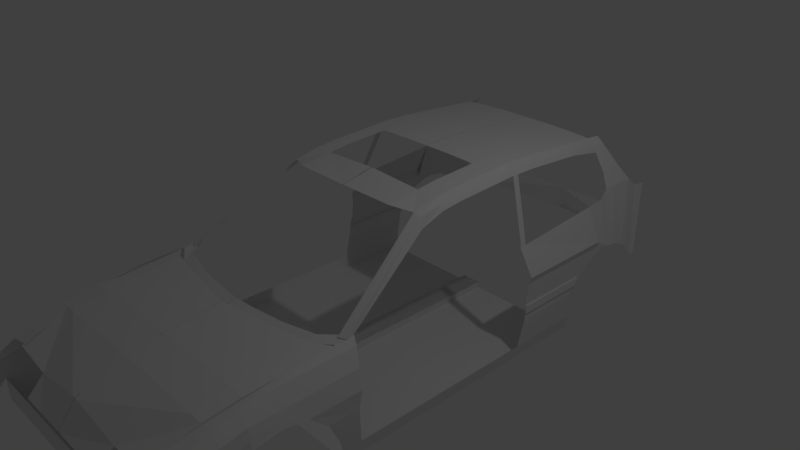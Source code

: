 # Source: civicHatchBack.blend  (saved by Blender 2.79.0; exported with 4.5.12 LTS)
import bpy
from mathutils import Matrix  # noqa: F401  (used for matrix-valued properties, if any)

bpy.ops.wm.read_factory_settings(use_empty=True)
scene = bpy.context.scene
scene.name = 'Scene'

# ---- collections
col_collection_1 = bpy.data.collections.new('Collection 1'); scene.collection.children.link(col_collection_1)

# ---- world
world_world = bpy.data.worlds.new('World'); scene.world = world_world
world_world.color = (0.05088, 0.05088, 0.05088)
world_world.use_sun_shadow = False
world_world.sun_shadow_jitter_overblur = 0.0
world_world.cycles.sampling_method = 'MANUAL'

# ---- cameras
cam_camera = bpy.data.cameras.new('Camera')
cam_camera.clip_end = 100.0
cam_camera.lens = 35.0
cam_camera.sensor_width = 32.0
cam_camera.sensor_height = 18.0
cam_camera.ortho_scale = 7.314
cam_camera.dof.focus_distance = 0.0
cam_camera.dof.aperture_fstop = 128.0

# ---- lights
light_lamp = bpy.data.lights.new('Lamp', 'POINT')
light_lamp.transmission_factor = 0.0
light_lamp.cutoff_distance = 30.0
light_lamp.energy = 100.0
light_lamp.shadow_buffer_clip_start = 1.001
light_lamp.shadow_soft_size = 0.1
light_lamp.shadow_maximum_resolution = 0.006
light_lamp.use_absolute_resolution = True

# ---- meshes
me_plane_001 = bpy.data.meshes.new('Plane.001')
me_plane_001.from_pydata([(0.09641, -1.0, -0.07852), (1.0, -1.0, -0.07852), (0.09641, 1.295, 0.0), (1.0, 1.295, 0.0), (31.59, -1.0, -0.1124), (31.97, 2.44, -0.03392), (27.15, 1.97, -0.01696), (27.15, -1.0, -0.09547), (0.09641, -2.385, -0.1701), (1.0, -2.385, -0.1701), (30.63, -2.385, -0.204), (27.15, -2.385, -0.1871), (0.09641, -4.242, -0.3926), (1.0, -4.242, -0.3926), (28.71, -4.242, -0.4265), (17.3, -4.242, -0.5179), (0.09641, -4.944, -0.7008), (1.0, -4.944, -0.7001), (16.21, -4.944, -0.7058)], [], [(0, 1, 3, 2), (6, 7, 4, 5), (3, 1, 7, 6), (7, 1, 9, 11), (4, 7, 11, 10), (1, 0, 8, 9), (11, 9, 13, 15), (10, 11, 15, 14), (9, 8, 12, 13), (15, 13, 17, 18), (13, 12, 16, 17)])
me_plane_001.use_remesh_preserve_volume = False
me_plane_001.use_remesh_preserve_attributes = False
me_plane_001.use_mirror_vertex_groups = False
me_plane_001.update()
me_plane = bpy.data.meshes.new('Plane')
me_plane.from_pydata([(-1.0, -1.0, 0.2077), (1.0, -1.0, 0.2077), (-1.0, 24.57, 0.08426), (1.0, 24.57, 0.08426), (1.0, -1.0, 0.0), (1.0, 24.54, 0.0), (11.96, -1.0, 0.0), (11.96, 24.54, 0.0), (11.96, -1.0, 0.0), (11.96, 0.5658, 0.0), (12.28, -4.519, 1.164), (12.28, 0.3331, 1.164), (11.4, -4.519, 1.352), (11.4, 0.7986, 1.352), (10.72, -4.519, 1.392), (10.72, 1.109, 1.422), (12.62, -0.01609, 0.6993), (12.71, -2.823, 0.6993), (12.76, -4.519, 0.9319), (12.76, 0.1585, 0.9319), (12.34, 0.2749, 0.3496), (12.34, -1.659, 0.3496), (12.28, -6.754, 1.164), (11.4, -6.754, 1.331), (10.72, -6.754, 1.35), (12.76, -6.754, 0.988), (12.28, -9.035, 1.164), (11.4, -9.035, 1.283), (10.49, -9.035, 1.284), (12.76, -9.035, 0.9319), (12.28, -11.07, 1.101), (11.4, -11.07, 1.219), (10.29, -11.07, 1.22), (12.59, -11.07, 0.6688), (12.28, -12.2, 1.048), (11.4, -12.2, 1.166), (10.11, -12.2, 1.167), (12.35, -11.91, 0.3618), (12.52, -4.519, 1.048), (12.52, 0.2458, 1.048), (12.52, -6.754, 1.076), (12.52, -9.035, 1.048), (12.52, -11.07, 0.885), (12.52, -12.06, 0.7047), (12.28, -13.82, 0.9696), (11.4, -13.82, 1.088), (9.823, -13.82, 1.089), (12.21, -11.91, 0.1767), (12.52, -13.67, 0.7046), (12.28, -16.28, 0.8137), (11.4, -15.15, 1.003), (9.6, -14.91, 1.024), (12.12, -16.21, 0.1718), (12.52, -16.13, 0.4428), (12.28, -17.05, 0.6821), (11.4, -12.43, 0.9795), (9.62, -12.43, 0.9807), (12.34, -16.91, 0.3393), (12.15, 0.4203, 0.1748), (12.15, -1.33, 0.1748), (11.96, 18.16, 5.888e-16), (12.15, 18.01, 0.1748), (11.96, 25.11, 8.266e-16), (12.15, 25.12, 0.1748), (12.28, 18.6, 0.5377), (12.15, 25.51, 0.5377), (12.23, 18.67, 0.6431), (12.15, 26.09, 0.6431), (12.15, 18.79, 0.7426), (12.15, 26.52, 0.7426), (11.96, 24.47, 8.048e-16), (12.15, 24.47, 0.1748), (12.28, 24.84, 0.5377), (12.23, 25.41, 0.6431), (12.15, 25.81, 0.7426), (0.09474, -11.91, 0.1767), (0.049, -16.21, 0.1718), (0.05851, -16.13, 0.4428), (12.36, 18.67, 0.6452), (12.28, 18.79, 0.7447), (12.36, 25.41, 0.6452), (12.28, 25.81, 0.7447), (12.15, 18.91, 0.8714), (12.15, 27.37, 0.8714), (12.15, 26.43, 0.8714), (12.15, 19.04, 1.046), (12.15, 29.1, 0.9702), (12.15, 28.17, 1.046), (12.15, 19.04, 1.046), (12.15, 28.17, 1.046), (12.15, 19.04, 1.046), (12.15, 28.17, 1.046), (12.15, 30.2, 0.9803), (12.15, 28.49, 1.138), (12.36, 19.06, 1.138), (12.36, 28.49, 1.138), (11.0, 30.04, 1.624), (11.0, 28.33, 1.605), (11.03, 18.9, 1.504), (11.03, 28.03, 1.602), (12.15, 31.46, 0.9522), (10.62, 31.27, 1.715), (12.15, 32.65, 0.8742), (10.62, 32.5, 1.715), (9.865, 31.56, 1.92), (9.865, 32.46, 1.92), (8.83, 31.49, 2.164), (8.83, 32.4, 2.164), (8.477, 31.49, 2.242), (8.477, 32.4, 2.242), (7.804, 31.49, 2.33), (7.804, 32.4, 2.32), (8.83, 28.13, 2.257), (8.477, 28.13, 2.315), (7.804, 28.13, 2.374), (8.83, 22.53, 2.321), (8.477, 22.53, 2.38), (7.804, 22.53, 2.438), (8.83, 20.51, 2.327), (8.477, 20.51, 2.385), (7.804, 20.51, 2.444), (8.83, 19.89, 2.333), (8.477, 19.89, 2.391), (7.804, 19.89, 2.45), (8.83, 17.98, 2.318), (8.477, 17.98, 2.377), (7.804, 17.98, 2.435), (10.95, 19.61, 1.537), (10.95, 18.99, 1.543), (5.785, 31.49, 2.347), (5.785, 28.13, 2.391), (5.785, 22.53, 2.456), (5.785, 20.51, 2.462), (5.785, 19.89, 2.467), (5.785, 17.98, 2.453), (2.842, 31.49, 2.359), (2.842, 28.13, 2.403), (2.842, 22.53, 2.467), (2.842, 20.51, 2.473), (2.842, 19.89, 2.479), (2.842, 17.98, 2.464), (0.01896, 31.49, 2.359), (0.01896, 28.13, 2.403), (0.01896, 22.54, 2.467), (0.01896, 20.52, 2.473), (0.01896, 19.89, 2.479), (0.01896, 17.98, 2.464), (8.83, 13.66, 2.29), (8.477, 13.66, 2.348), (7.804, 13.66, 2.407), (5.785, 13.66, 2.424), (8.83, 11.72, 2.257), (8.477, 11.72, 2.316), (7.804, 11.72, 2.374), (5.785, 11.72, 2.392), (8.83, 9.509, 2.144), (8.477, 9.509, 2.269), (7.804, 9.509, 2.301), (5.785, 8.697, 2.335), (0.07227, 11.72, 2.428), (0.03171, 8.594, 2.34), (10.69, 1.102, 1.421), (10.81, 0.3091, 1.424), (10.14, 0.03652, 1.424), (-1.0, 0.3943, 0.1135), (1.0, 0.3943, 0.1135), (1.0, 0.3943, 0.0), (11.96, 0.3943, 0.0), (11.96, 0.09159, 0.0), (12.28, -1.137, 1.164), (11.4, -0.812, 1.352), (10.72, -0.5957, 1.413), (12.65, -0.8663, 0.6993), (12.76, -1.258, 0.9319), (12.34, -0.311, 0.3496), (12.52, -1.197, 1.048), (12.15, -0.1097, 0.1748), (8.694, -0.7661, 1.422), (8.694, -1.76, 1.384), (5.474, -1.542, 1.422), (5.474, -2.632, 1.384), (1.973, -1.962, 1.422), (1.973, -3.053, 1.384), (0.04861, -2.075, 1.422), (0.04861, -3.165, 1.384), (11.96, 18.54, 6.019e-16), (12.15, 18.41, 0.1748), (12.28, 18.98, 0.5377), (12.23, 19.08, 0.6431), (12.15, 19.22, 0.7426), (12.36, 19.08, 0.6452), (12.28, 19.22, 0.7447), (12.15, 19.36, 0.8714), (12.15, 19.59, 1.046), (12.15, 19.59, 1.046), (12.15, 19.59, 1.046), (12.36, 19.63, 1.138), (11.03, 19.45, 1.51), (12.15, 33.22, 0.8129), (10.62, 34.9, 1.706), (9.865, 33.96, 1.911), (8.83, 33.19, 2.155), (8.477, 32.96, 2.233), (7.804, 32.96, 2.311), (12.15, 34.27, 0.6207), (10.62, 35.95, 1.564), (12.15, 34.93, 0.6294), (10.62, 37.39, 1.539), (11.25, 36.89, 0.6247), (10.23, 37.73, 1.535), (10.77, 37.25, 0.6247), (9.24, 37.92, 0.9686), (0.03519, 37.98, 0.6247), (0.03212, 38.0, 0.9686)], [], [(164, 165, 3, 2), (165, 1, 4, 166), (166, 4, 6, 167), (167, 6, 8, 168), (175, 38, 10, 169), (169, 10, 12, 170), (170, 12, 14, 171), (174, 21, 17, 172), (172, 17, 18, 173), (176, 59, 21, 174), (14, 12, 23, 24), (12, 10, 22, 23), (38, 18, 25, 40), (24, 23, 27, 28), (23, 22, 26, 27), (40, 25, 29, 41), (28, 27, 31, 32), (27, 26, 30, 31), (41, 29, 33, 42), (32, 31, 35, 36), (31, 30, 34, 35), (42, 33, 37, 43), (30, 42, 43, 34), (26, 41, 42, 30), (22, 40, 41, 26), (10, 38, 40, 22), (173, 18, 38, 175), (36, 35, 45, 46), (34, 43, 48, 44), (35, 34, 44, 45), (43, 37, 47, 48), (46, 45, 50, 51), (44, 48, 53, 49), (48, 47, 52, 53), (45, 44, 49, 50), (51, 50, 55, 56), (50, 49, 54, 55), (49, 53, 57, 54), (168, 8, 59, 176), (9, 58, 61, 60), (70, 71, 63, 62), (186, 61, 64, 187), (187, 64, 66, 188), (74, 73, 80, 81), (67, 73, 74, 69), (65, 72, 73, 67), (63, 71, 72, 65), (185, 186, 71, 70), (52, 47, 75, 76), (53, 52, 76, 77), (190, 78, 79, 191), (188, 66, 78, 190), (66, 68, 79, 78), (189, 74, 81, 191), (189, 68, 82, 192), (69, 74, 84, 83), (192, 82, 85, 193), (83, 84, 87, 86), (193, 85, 88, 194), (194, 88, 90, 195), (195, 90, 94, 196), (86, 87, 93, 92), (196, 94, 98, 197), (92, 93, 97, 96), (92, 96, 101, 100), (87, 95, 99, 97, 93), (100, 101, 103, 102), (103, 101, 104, 105), (105, 104, 106, 107), (107, 106, 108, 109), (109, 108, 110, 111), (110, 108, 113, 114), (108, 106, 112, 113), (114, 113, 116, 117), (113, 112, 115, 116), (117, 116, 119, 120), (116, 115, 118, 119), (120, 119, 122, 123), (119, 118, 121, 122), (123, 122, 125, 126), (122, 121, 124, 125), (121, 118, 127, 128), (120, 123, 133, 132), (110, 114, 130, 129), (123, 126, 134, 133), (114, 117, 131, 130), (117, 120, 132, 131), (133, 134, 140, 139), (131, 132, 138, 137), (129, 130, 136, 135), (132, 133, 139, 138), (130, 131, 137, 136), (139, 140, 146, 145), (137, 138, 144, 143), (135, 136, 142, 141), (138, 139, 145, 144), (136, 137, 143, 142), (134, 126, 149, 150), (126, 125, 148, 149), (125, 124, 147, 148), (150, 149, 153, 154), (149, 148, 152, 153), (148, 147, 151, 152), (154, 153, 157, 158), (153, 152, 156, 157), (152, 151, 155, 156), (154, 158, 160, 159), (157, 156, 162, 163), (156, 155, 161, 162), (9, 168, 176, 58), (19, 173, 175, 39), (58, 176, 174, 20), (16, 172, 173, 19), (20, 174, 172, 16), (13, 170, 171, 15), (11, 169, 170, 13), (39, 175, 169, 11), (7, 167, 168, 9), (5, 166, 167, 7), (3, 165, 166, 5), (0, 1, 165, 164), (15, 171, 178, 177), (177, 178, 180, 179), (179, 180, 182, 181), (181, 182, 184, 183), (95, 196, 197, 99), (91, 195, 196, 95), (89, 194, 195, 91), (87, 193, 194, 89), (84, 192, 193, 87), (74, 189, 192, 84), (68, 189, 191, 79), (73, 188, 190, 80), (80, 190, 191, 81), (60, 61, 186, 185), (72, 187, 188, 73), (71, 186, 187, 72), (127, 197, 98, 128), (103, 105, 200, 199), (109, 111, 203, 202), (102, 103, 199, 198), (105, 107, 201, 200), (107, 109, 202, 201), (198, 199, 205, 204), (204, 205, 207, 206), (206, 207, 209, 208), (208, 209, 211, 210), (210, 211, 213, 212)])
me_plane.use_remesh_preserve_volume = False
me_plane.use_remesh_preserve_attributes = False
me_plane.use_mirror_vertex_groups = False
me_plane.update()

# ---- objects
ob_hood = bpy.data.objects.new('hood', me_plane_001)
ob_body = bpy.data.objects.new('Body', me_plane)
ob_lamp = bpy.data.objects.new('Lamp', light_lamp)
ob_camera = bpy.data.objects.new('Camera', cam_camera)

# ---- transforms, parenting, visibility, modifiers, constraints
ob_hood.location = (-0.02183, -2.603, 0.1941)
ob_hood.scale = (0.04703, 0.3259, 1.0)
ob_hood.lineart.crease_threshold = 0.0
_m = ob_hood.modifiers.new('Mirror', 'MIRROR')
ob_body.location = (0.001025, -1.699, -1.243)
ob_body.scale = (0.1392, 0.1507, 1.0)
ob_body.lineart.crease_threshold = 0.0
_m = ob_body.modifiers.new('Mirror', 'MIRROR')
ob_lamp.location = (4.076, 1.005, 5.904)
ob_lamp.rotation_euler = (0.6503, 0.05522, 1.866)
ob_lamp.lock_rotations_4d = False
ob_lamp.empty_display_type = 'ARROWS'
ob_lamp.color = (0.0, 0.0, 0.0, 0.0)
ob_lamp.lineart.crease_threshold = 0.0
ob_camera.location = (7.481, -6.508, 5.344)
ob_camera.rotation_euler = (1.109, 0.0, 0.8149)
ob_camera.lock_rotations_4d = False
ob_camera.empty_display_type = 'ARROWS'
ob_camera.color = (0.0, 0.0, 0.0, 0.0)
ob_camera.display_type = 'WIRE'
ob_camera.lineart.crease_threshold = 0.0

# ---- collection membership
col_collection_1.objects.link(ob_hood)
col_collection_1.objects.link(ob_body)
col_collection_1.objects.link(ob_lamp)
col_collection_1.objects.link(ob_camera)

# ---- scene / render settings (as saved in the file)
scene.camera = ob_camera
scene.frame_start = 1; scene.frame_end = 250; scene.frame_set(0)
scene.render.engine = 'BLENDER_EEVEE_NEXT'
scene.render.resolution_percentage = 50
scene.render.dither_intensity = 0.0
scene.cycles.use_denoising = False
scene.cycles.samples = 128
scene.cycles.sampling_pattern = 'TABULATED_SOBOL'
scene.cycles.use_adaptive_sampling = False
scene.cycles.use_light_tree = False
scene.cycles.blur_glossy = 0.0
scene.cycles.sample_clamp_indirect = 0.0
scene.view_settings.view_transform = 'Standard'
bpy.context.view_layer.update()
